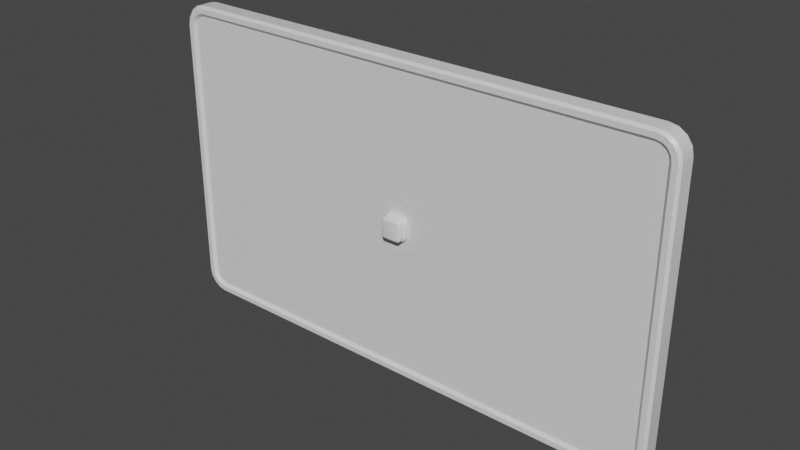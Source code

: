 # Source: Menu.blend  (saved by Blender 2.83.18; exported with 4.5.12 LTS)
import bpy
from mathutils import Matrix  # noqa: F401  (used for matrix-valued properties, if any)

bpy.ops.wm.read_factory_settings(use_empty=True)
scene = bpy.context.scene
scene.name = 'Scene'

# ---- collections
col_collection = bpy.data.collections.new('Collection'); scene.collection.children.link(col_collection)

# ---- materials (node trees are filled in below, after node groups)
mat_material = bpy.data.materials.new('Material')
mat_material.alpha_threshold = 0.0
mat_material.use_transparent_shadow = False
mat_material.line_color = (0.0, 0.0, 0.0, 1.0)

# ---- material node trees
mat_material.use_nodes = True; mat_material.node_tree.nodes.clear()
_N = mat_material.node_tree.nodes; _L = mat_material.node_tree.links
n0 = _N.new('ShaderNodeOutputMaterial'); n0.name = 'Material Output'; n0.location = (300, 300)
n1 = _N.new('ShaderNodeBsdfPrincipled'); n1.name = 'Principled BSDF'; n1.location = (10, 300)
n1.distribution = 'GGX'
n1.subsurface_method = 'BURLEY'
n1.inputs[2].default_value = 0.4
n1.inputs[3].default_value = 1.45
n1.inputs[27].default_value = (0.0, 0.0, 0.0, 1.0)
n1.inputs[28].default_value = 1.0
_L.new(n1.outputs[0], n0.inputs[0])
n0.is_active_output = True

# ---- world
world_world = bpy.data.worlds.new('World'); scene.world = world_world
world_world.use_nodes = True; world_world.node_tree.nodes.clear()
_N = world_world.node_tree.nodes; _L = world_world.node_tree.links
n0 = _N.new('ShaderNodeOutputWorld'); n0.name = 'World Output'; n0.location = (300, 300)
n1 = _N.new('ShaderNodeBackground'); n1.name = 'Background'; n1.location = (10, 300)
n1.inputs[0].default_value = (0.05088, 0.05088, 0.05088, 1.0)
_L.new(n1.outputs[0], n0.inputs[0])
n0.is_active_output = True
world_world.color = (0.05088, 0.05088, 0.05088)
world_world.use_sun_shadow = False
world_world.sun_shadow_jitter_overblur = 0.0

# ---- meshes
me_panel = bpy.data.meshes.new('Panel')
me_panel.from_pydata([(0.4557, -0.01481, 0.2795), (0.4577, -0.01519, 0.3), (0.4795, -0.01481, 0.2557), (0.5, -0.01519, 0.2577), (0.4659, -0.01481, 0.2774), (0.4739, -0.01519, 0.2968), (0.4728, -0.01481, 0.2728), (0.4876, -0.01519, 0.2876), (0.4774, -0.01481, 0.2659), (0.4968, -0.01519, 0.2739), (0.4795, -0.01481, -0.2557), (0.5, -0.01519, -0.2577), (0.4557, -0.01481, -0.2795), (0.4577, -0.01519, -0.3), (0.4774, -0.01481, -0.2659), (0.4968, -0.01519, -0.2739), (0.4728, -0.01481, -0.2728), (0.4876, -0.01519, -0.2876), (0.4659, -0.01481, -0.2774), (0.4739, -0.01519, -0.2968), (0.4952, 0.02, 0.2572), (0.5, 0.01519, 0.2577), (0.4572, 0.02, 0.2952), (0.4577, 0.01519, 0.3), (0.4923, 0.02, 0.272), (0.4968, 0.01519, 0.2739), (0.4841, 0.02, 0.2841), (0.4876, 0.01519, 0.2876), (0.472, 0.02, 0.2923), (0.4739, 0.01519, 0.2968), (0.4572, 0.02, -0.2952), (0.4577, 0.01519, -0.3), (0.4952, 0.02, -0.2572), (0.5, 0.01519, -0.2577), (0.472, 0.02, -0.2923), (0.4739, 0.01519, -0.2968), (0.4841, 0.02, -0.2841), (0.4876, 0.01519, -0.2876), (0.4923, 0.02, -0.272), (0.4968, 0.01519, -0.2739), (-0.4795, -0.01481, 0.2557), (-0.5, -0.01519, 0.2577), (-0.4557, -0.01481, 0.2795), (-0.4577, -0.01519, 0.3), (-0.4774, -0.01481, 0.2659), (-0.4968, -0.01519, 0.2739), (-0.4728, -0.01481, 0.2728), (-0.4876, -0.01519, 0.2876), (-0.4659, -0.01481, 0.2774), (-0.4739, -0.01519, 0.2968), (-0.4557, -0.01481, -0.2795), (-0.4577, -0.01519, -0.3), (-0.4795, -0.01481, -0.2557), (-0.5, -0.01519, -0.2577), (-0.4659, -0.01481, -0.2774), (-0.4739, -0.01519, -0.2968), (-0.4728, -0.01481, -0.2728), (-0.4876, -0.01519, -0.2876), (-0.4774, -0.01481, -0.2659), (-0.4968, -0.01519, -0.2739), (-0.4572, 0.02, 0.2952), (-0.4577, 0.01519, 0.3), (-0.4952, 0.02, 0.2572), (-0.5, 0.01519, 0.2577), (-0.472, 0.02, 0.2923), (-0.4739, 0.01519, 0.2968), (-0.4841, 0.02, 0.2841), (-0.4876, 0.01519, 0.2876), (-0.4923, 0.02, 0.272), (-0.4968, 0.01519, 0.2739), (-0.4952, 0.02, -0.2572), (-0.5, 0.01519, -0.2577), (-0.4572, 0.02, -0.2952), (-0.4577, 0.01519, -0.3), (-0.4923, 0.02, -0.272), (-0.4968, 0.01519, -0.2739), (-0.4841, 0.02, -0.2841), (-0.4876, 0.01519, -0.2876), (-0.472, 0.02, -0.2923), (-0.4739, 0.01519, -0.2968), (-0.472, -0.02, -0.2923), (-0.4572, -0.02, -0.2952), (-0.4841, -0.02, -0.2841), (-0.4923, -0.02, -0.272), (-0.4952, -0.02, -0.2572), (0.472, -0.02, 0.2923), (0.4572, -0.02, 0.2952), (0.4841, -0.02, 0.2841), (0.4923, -0.02, 0.272), (0.4952, -0.02, 0.2572), (-0.4572, -0.02, 0.2952), (-0.472, -0.02, 0.2923), (-0.4841, -0.02, 0.2841), (-0.4923, -0.02, 0.272), (-0.4952, -0.02, 0.2572), (0.4572, -0.02, -0.2952), (0.472, -0.02, -0.2923), (0.4841, -0.02, -0.2841), (0.4923, -0.02, -0.272), (0.4952, -0.02, -0.2572), (-0.4682, -0.02, -0.2832), (-0.4563, -0.02, -0.2856), (-0.4772, -0.02, -0.2772), (-0.4832, -0.02, -0.2682), (-0.4856, -0.02, -0.2563), (0.4682, -0.02, 0.2832), (0.4563, -0.02, 0.2856), (0.4772, -0.02, 0.2772), (0.4832, -0.02, 0.2682), (0.4856, -0.02, 0.2563), (-0.4563, -0.02, 0.2856), (-0.4682, -0.02, 0.2832), (-0.4772, -0.02, 0.2772), (-0.4832, -0.02, 0.2682), (-0.4856, -0.02, 0.2563), (0.4563, -0.02, -0.2856), (0.4682, -0.02, -0.2832), (0.4772, -0.02, -0.2772), (0.4832, -0.02, -0.2682), (0.4856, -0.02, -0.2563)], [], [(37, 17, 15, 39), (61, 43, 49, 65), (69, 45, 41, 63), (9, 25, 21, 3), (5, 29, 27, 7), (59, 75, 71, 53), (57, 77, 75, 59), (55, 79, 77, 57), (1, 43, 61, 23), (7, 27, 25, 9), (39, 15, 11, 33), (11, 3, 21, 33), (67, 47, 45, 69), (51, 73, 79, 55), (65, 49, 47, 67), (71, 63, 41, 53), (51, 13, 31, 73), (30, 34, 36, 38, 32, 20, 24, 26, 28, 22, 60, 64, 66, 68, 62, 70, 74, 76, 78, 72), (35, 19, 17, 37), (31, 13, 19, 35), (1, 23, 29, 5), (80, 81, 51, 55), (72, 78, 79, 73), (82, 80, 55, 57), (78, 76, 77, 79), (83, 82, 57, 59), (76, 74, 75, 77), (84, 83, 59, 53), (74, 70, 71, 75), (85, 86, 1, 5), (22, 28, 29, 23), (87, 85, 5, 7), (28, 26, 27, 29), (88, 87, 7, 9), (26, 24, 25, 27), (89, 88, 9, 3), (24, 20, 21, 25), (64, 60, 61, 65), (90, 91, 49, 43), (66, 64, 65, 67), (91, 92, 47, 49), (68, 66, 67, 69), (92, 93, 45, 47), (62, 68, 69, 63), (93, 94, 41, 45), (34, 30, 31, 35), (95, 96, 19, 13), (36, 34, 35, 37), (96, 97, 17, 19), (38, 36, 37, 39), (97, 98, 15, 17), (32, 38, 39, 33), (98, 99, 11, 15), (13, 51, 81, 95), (53, 41, 94, 84), (43, 1, 86, 90), (3, 11, 99, 89), (20, 32, 33, 21), (60, 22, 23, 61), (30, 72, 73, 31), (63, 71, 70, 62), (50, 54, 56, 58, 52, 40, 44, 46, 48, 42, 0, 4, 6, 8, 2, 10, 14, 16, 18, 12), (100, 101, 81, 80), (102, 100, 80, 82), (103, 102, 82, 83), (104, 103, 83, 84), (105, 106, 86, 85), (107, 105, 85, 87), (108, 107, 87, 88), (109, 108, 88, 89), (110, 111, 91, 90), (111, 112, 92, 91), (112, 113, 93, 92), (113, 114, 94, 93), (115, 116, 96, 95), (116, 117, 97, 96), (117, 118, 98, 97), (118, 119, 99, 98), (101, 115, 95, 81), (114, 104, 84, 94), (106, 110, 90, 86), (119, 109, 89, 99), (54, 50, 101, 100), (56, 54, 100, 102), (58, 56, 102, 103), (52, 58, 103, 104), (4, 0, 106, 105), (6, 4, 105, 107), (8, 6, 107, 108), (2, 8, 108, 109), (42, 48, 111, 110), (48, 46, 112, 111), (46, 44, 113, 112), (44, 40, 114, 113), (12, 18, 116, 115), (18, 16, 117, 116), (16, 14, 118, 117), (14, 10, 119, 118), (50, 12, 115, 101), (40, 52, 104, 114), (0, 42, 110, 106), (10, 2, 109, 119)])
me_panel.polygons.foreach_set('use_smooth', [True] * 102)
_uv = me_panel.uv_layers.new(name='UVMap')
_uv.uv.foreach_set('vector', [0.3767, 0.7207, 0.3767, 0.5293, 0.3859, 0.5298, 0.3859, 0.7202, 0.8644, 0.72, 0.8644, 0.53, 0.8685, 0.53, 0.8685, 0.72, 0.6141, 0.03004, 0.6141, 0.22, 0.6074, 0.22, 0.6074, 0.03004, 0.6141, 0.5298, 0.6141, 0.7202, 0.6074, 0.72, 0.6074, 0.53, 0.6289, 0.5284, 0.6289, 0.7216, 0.6233, 0.7207, 0.6233, 0.5293, 0.3859, 0.22, 0.3859, 0.03004, 0.3926, 0.03004, 0.3926, 0.22, 0.375, 0.22, 0.375, 0.03004, 0.3859, 0.03004, 0.3859, 0.22, 0.1315, 0.53, 0.1315, 0.72, 0.125, 0.72, 0.125, 0.53, 0.6356, 0.53, 0.8644, 0.53, 0.8644, 0.72, 0.6356, 0.72, 0.6233, 0.5293, 0.6233, 0.7207, 0.6141, 0.7202, 0.6141, 0.5298, 0.3859, 0.7202, 0.3859, 0.5298, 0.3926, 0.53, 0.3926, 0.72, 0.3926, 0.53, 0.6074, 0.53, 0.6074, 0.72, 0.3926, 0.72, 0.625, 0.03004, 0.625, 0.22, 0.6141, 0.22, 0.6141, 0.03004, 0.1356, 0.53, 0.1356, 0.72, 0.1315, 0.72, 0.1315, 0.53, 0.8685, 0.72, 0.8685, 0.53, 0.875, 0.53, 0.875, 0.72, 0.3926, 0.03004, 0.6074, 0.03004, 0.6074, 0.22, 0.3926, 0.22, 0.1356, 0.53, 0.3644, 0.53, 0.3644, 0.72, 0.1356, 0.72, 0.3763, 0.7601, 0.3741, 0.7537, 0.3786, 0.7519, 0.3861, 0.7512, 0.3927, 0.751, 0.6073, 0.751, 0.6139, 0.7512, 0.6214, 0.7519, 0.6259, 0.7537, 0.6237, 0.7601, 0.623, 0.9893, 0.6218, 0.993, 0.6184, 0.996, 0.6133, 0.9981, 0.6072, 0.9988, 0.3928, 0.9988, 0.3867, 0.9981, 0.3816, 0.996, 0.3782, 0.993, 0.377, 0.9893, 0.3711, 0.7216, 0.3711, 0.5284, 0.3767, 0.5293, 0.3767, 0.7207, 0.3644, 0.72, 0.3644, 0.53, 0.3711, 0.5284, 0.3711, 0.7216, 0.6356, 0.53, 0.6356, 0.72, 0.6289, 0.7216, 0.6289, 0.5284, 0.3782, 0.257, 0.377, 0.2607, 0.375, 0.2606, 0.3763, 0.2565, 0.377, 0.9893, 0.3782, 0.993, 0.3763, 0.9935, 0.375, 0.9894, 0.3816, 0.254, 0.3782, 0.257, 0.3763, 0.2565, 0.3802, 0.2531, 0.3782, 0.993, 0.3816, 0.996, 0.3802, 0.9969, 0.3763, 0.9935, 0.3867, 0.2519, 0.3816, 0.254, 0.3802, 0.2531, 0.3859, 0.2508, 0.3816, 0.996, 0.3867, 0.9981, 0.3859, 0.9992, 0.3802, 0.9969, 0.3928, 0.2512, 0.3867, 0.2519, 0.3859, 0.22, 0.3926, 0.22, 0.3867, 0.9981, 0.3928, 0.9988, 0.3926, 1.0, 0.3859, 0.9992, 0.6259, 0.4963, 0.6237, 0.4899, 0.625, 0.4894, 0.6289, 0.4978, 0.6237, 0.7601, 0.6259, 0.7537, 0.6289, 0.7522, 0.625, 0.7606, 0.6214, 0.4981, 0.6259, 0.4963, 0.6289, 0.5284, 0.6233, 0.5293, 0.6259, 0.7537, 0.6214, 0.7519, 0.6233, 0.7207, 0.6289, 0.7216, 0.6139, 0.4988, 0.6214, 0.4981, 0.6233, 0.5293, 0.6141, 0.5298, 0.6214, 0.7519, 0.6139, 0.7512, 0.6141, 0.7202, 0.6233, 0.7207, 0.6073, 0.499, 0.6139, 0.4988, 0.6141, 0.5298, 0.6074, 0.53, 0.6139, 0.7512, 0.6073, 0.751, 0.6074, 0.72, 0.6141, 0.7202, 0.6218, 0.993, 0.623, 0.9893, 0.625, 0.9894, 0.6237, 0.9935, 0.623, 0.2607, 0.6218, 0.257, 0.6237, 0.2565, 0.625, 0.2606, 0.6184, 0.996, 0.6218, 0.993, 0.6237, 0.9935, 0.6198, 0.9969, 0.6218, 0.257, 0.6184, 0.254, 0.6198, 0.2531, 0.6237, 0.2565, 0.6133, 0.9981, 0.6184, 0.996, 0.6198, 0.9969, 0.6141, 0.9992, 0.6184, 0.254, 0.6133, 0.2519, 0.6141, 0.2508, 0.6198, 0.2531, 0.6072, 0.9988, 0.6133, 0.9981, 0.6141, 0.9992, 0.6074, 1.0, 0.6133, 0.2519, 0.6072, 0.2512, 0.6074, 0.22, 0.6141, 0.22, 0.3741, 0.7537, 0.3763, 0.7601, 0.375, 0.7606, 0.3711, 0.7522, 0.3763, 0.4899, 0.3741, 0.4963, 0.3711, 0.4978, 0.375, 0.4894, 0.3786, 0.7519, 0.3741, 0.7537, 0.3711, 0.7216, 0.3767, 0.7207, 0.3741, 0.4963, 0.3786, 0.4981, 0.3767, 0.5293, 0.3711, 0.5284, 0.3861, 0.7512, 0.3786, 0.7519, 0.3767, 0.7207, 0.3859, 0.7202, 0.3786, 0.4981, 0.3861, 0.4988, 0.3859, 0.5298, 0.3767, 0.5293, 0.3927, 0.751, 0.3861, 0.7512, 0.3859, 0.7202, 0.3926, 0.72, 0.3861, 0.4988, 0.3927, 0.499, 0.3926, 0.53, 0.3859, 0.5298, 0.3644, 0.53, 0.1356, 0.53, 0.1357, 0.5, 0.3643, 0.5, 0.3926, 0.22, 0.6074, 0.22, 0.6072, 0.2512, 0.3928, 0.2512, 0.8644, 0.53, 0.6356, 0.53, 0.6357, 0.5, 0.8643, 0.5, 0.6074, 0.53, 0.3926, 0.53, 0.3927, 0.499, 0.6073, 0.499, 0.6073, 0.751, 0.3927, 0.751, 0.3926, 0.72, 0.6074, 0.72, 0.623, 0.9893, 0.6237, 0.7601, 0.625, 0.7606, 0.625, 0.9894, 0.3763, 0.7601, 0.377, 0.9893, 0.375, 0.9894, 0.375, 0.7606, 0.6074, 0.03004, 0.3926, 0.03004, 0.3928, 0.0, 0.6072, 0.0, 0.3836, 0.2611, 0.3844, 0.2585, 0.3863, 0.2568, 0.3892, 0.2556, 0.3935, 0.2551, 0.6065, 0.2551, 0.6108, 0.2556, 0.6137, 0.2568, 0.6156, 0.2585, 0.6164, 0.2611, 0.618, 0.4902, 0.6177, 0.4932, 0.6156, 0.4947, 0.6121, 0.4954, 0.6073, 0.4955, 0.3927, 0.4955, 0.3879, 0.4954, 0.3844, 0.4947, 0.3823, 0.4932, 0.382, 0.4902, 0.382, 0.2579, 0.381, 0.2609, 0.377, 0.2607, 0.3782, 0.257, 0.3845, 0.2557, 0.382, 0.2579, 0.3782, 0.257, 0.3816, 0.254, 0.3882, 0.2542, 0.3845, 0.2557, 0.3816, 0.254, 0.3867, 0.2519, 0.3932, 0.2536, 0.3882, 0.2542, 0.3867, 0.2519, 0.3928, 0.2512, 0.6206, 0.4941, 0.6204, 0.4902, 0.6237, 0.4899, 0.6259, 0.4963, 0.6178, 0.496, 0.6206, 0.4941, 0.6259, 0.4963, 0.6214, 0.4981, 0.6129, 0.4968, 0.6178, 0.496, 0.6214, 0.4981, 0.6139, 0.4988, 0.6073, 0.4969, 0.6129, 0.4968, 0.6139, 0.4988, 0.6073, 0.499, 0.619, 0.2609, 0.618, 0.2579, 0.6218, 0.257, 0.623, 0.2607, 0.618, 0.2579, 0.6155, 0.2557, 0.6184, 0.254, 0.6218, 0.257, 0.6155, 0.2557, 0.6118, 0.2542, 0.6133, 0.2519, 0.6184, 0.254, 0.6118, 0.2542, 0.6068, 0.2536, 0.6072, 0.2512, 0.6133, 0.2519, 0.3796, 0.4902, 0.3794, 0.4941, 0.3741, 0.4963, 0.3763, 0.4899, 0.3794, 0.4941, 0.3822, 0.496, 0.3786, 0.4981, 0.3741, 0.4963, 0.3822, 0.496, 0.3871, 0.4968, 0.3861, 0.4988, 0.3786, 0.4981, 0.3871, 0.4968, 0.3927, 0.4969, 0.3927, 0.499, 0.3861, 0.4988, 0.381, 0.2609, 0.3796, 0.4902, 0.3763, 0.4899, 0.377, 0.2607, 0.6068, 0.2536, 0.3932, 0.2536, 0.3928, 0.2512, 0.6072, 0.2512, 0.6204, 0.4902, 0.619, 0.2609, 0.623, 0.2607, 0.6237, 0.4899, 0.3927, 0.4969, 0.6073, 0.4969, 0.6073, 0.499, 0.3927, 0.499, 0.3844, 0.2585, 0.3836, 0.2611, 0.381, 0.2609, 0.382, 0.2579, 0.3863, 0.2568, 0.3844, 0.2585, 0.382, 0.2579, 0.3845, 0.2557, 0.3892, 0.2556, 0.3863, 0.2568, 0.3845, 0.2557, 0.3882, 0.2542, 0.3935, 0.2551, 0.3892, 0.2556, 0.3882, 0.2542, 0.3932, 0.2536, 0.6177, 0.4932, 0.618, 0.4902, 0.6204, 0.4902, 0.6206, 0.4941, 0.6156, 0.4947, 0.6177, 0.4932, 0.6206, 0.4941, 0.6178, 0.496, 0.6121, 0.4954, 0.6156, 0.4947, 0.6178, 0.496, 0.6129, 0.4968, 0.6073, 0.4955, 0.6121, 0.4954, 0.6129, 0.4968, 0.6073, 0.4969, 0.6164, 0.2611, 0.6156, 0.2585, 0.618, 0.2579, 0.619, 0.2609, 0.6156, 0.2585, 0.6137, 0.2568, 0.6155, 0.2557, 0.618, 0.2579, 0.6137, 0.2568, 0.6108, 0.2556, 0.6118, 0.2542, 0.6155, 0.2557, 0.6108, 0.2556, 0.6065, 0.2551, 0.6068, 0.2536, 0.6118, 0.2542, 0.382, 0.4902, 0.3823, 0.4932, 0.3794, 0.4941, 0.3796, 0.4902, 0.3823, 0.4932, 0.3844, 0.4947, 0.3822, 0.496, 0.3794, 0.4941, 0.3844, 0.4947, 0.3879, 0.4954, 0.3871, 0.4968, 0.3822, 0.496, 0.3879, 0.4954, 0.3927, 0.4955, 0.3927, 0.4969, 0.3871, 0.4968, 0.3836, 0.2611, 0.382, 0.4902, 0.3796, 0.4902, 0.381, 0.2609, 0.6065, 0.2551, 0.3935, 0.2551, 0.3932, 0.2536, 0.6068, 0.2536, 0.618, 0.4902, 0.6164, 0.2611, 0.619, 0.2609, 0.6204, 0.4902, 0.3927, 0.4955, 0.6073, 0.4955, 0.6073, 0.4969, 0.3927, 0.4969])
me_panel.materials.append(mat_material)
me_panel.use_remesh_preserve_volume = False
me_panel.use_remesh_preserve_attributes = False
me_panel.use_mirror_vertex_groups = False
me_panel.update()
me_button_surface = bpy.data.meshes.new('Button.Surface')
me_button_surface.from_pydata([(-0.01337, -0.01, -0.01982), (-0.01982, -0.01, -0.01337), (-0.01659, -0.01, -0.01895), (-0.01895, -0.01, -0.01659), (-0.01982, -0.01, 0.01337), (-0.01337, -0.01, 0.01982), (-0.01895, -0.01, 0.01659), (-0.01659, -0.01, 0.01895), (0.01982, -0.01, -0.01337), (0.01337, -0.01, -0.01982), (0.01895, -0.01, -0.01659), (0.01659, -0.01, -0.01895), (0.01337, -0.01, 0.01982), (0.01982, -0.01, 0.01337), (0.01659, -0.01, 0.01895), (0.01895, -0.01, 0.01659), (-0.01578, -0.02482, -0.01284), (-0.01982, -0.02078, -0.01337), (-0.0178, -0.02428, -0.0131), (-0.01928, -0.0228, -0.0133), (-0.01284, -0.02482, -0.01578), (-0.01337, -0.02078, -0.01982), (-0.0131, -0.02428, -0.0178), (-0.0133, -0.0228, -0.01928), (-0.01533, -0.02482, -0.0145), (-0.01895, -0.02078, -0.01659), (-0.01714, -0.02428, -0.01555), (-0.01847, -0.0228, -0.01631), (-0.0145, -0.02482, -0.01533), (-0.01659, -0.02078, -0.01895), (-0.01555, -0.02428, -0.01714), (-0.01631, -0.0228, -0.01847), (-0.01284, -0.02482, 0.01578), (-0.01337, -0.02078, 0.01982), (-0.0131, -0.02428, 0.0178), (-0.0133, -0.0228, 0.01928), (-0.01578, -0.02482, 0.01284), (-0.01982, -0.02078, 0.01337), (-0.0178, -0.02428, 0.0131), (-0.01928, -0.0228, 0.0133), (-0.0145, -0.02482, 0.01533), (-0.01659, -0.02078, 0.01895), (-0.01555, -0.02428, 0.01714), (-0.01631, -0.0228, 0.01847), (-0.01533, -0.02482, 0.0145), (-0.01895, -0.02078, 0.01659), (-0.01714, -0.02428, 0.01555), (-0.01847, -0.0228, 0.01631), (0.01284, -0.02482, -0.01578), (0.01337, -0.02078, -0.01982), (0.0131, -0.02428, -0.0178), (0.0133, -0.0228, -0.01928), (0.01578, -0.02482, -0.01284), (0.01982, -0.02078, -0.01337), (0.0178, -0.02428, -0.0131), (0.01928, -0.0228, -0.0133), (0.0145, -0.02482, -0.01533), (0.01659, -0.02078, -0.01895), (0.01555, -0.02428, -0.01714), (0.01631, -0.0228, -0.01847), (0.01533, -0.02482, -0.0145), (0.01895, -0.02078, -0.01659), (0.01714, -0.02428, -0.01555), (0.01847, -0.0228, -0.01631), (0.01578, -0.02482, 0.01284), (0.01982, -0.02078, 0.01337), (0.0178, -0.02428, 0.0131), (0.01928, -0.0228, 0.0133), (0.01284, -0.02482, 0.01578), (0.01337, -0.02078, 0.01982), (0.0131, -0.02428, 0.0178), (0.0133, -0.0228, 0.01928), (0.01533, -0.02482, 0.0145), (0.01895, -0.02078, 0.01659), (0.01714, -0.02428, 0.01555), (0.01847, -0.0228, 0.01631), (0.0145, -0.02482, 0.01533), (0.01659, -0.02078, 0.01895), (0.01555, -0.02428, 0.01714), (0.01631, -0.0228, 0.01847)], [], [(0, 9, 49, 21), (57, 11, 10, 61), (45, 6, 4, 37), (48, 56, 60, 52, 64, 72, 76, 68, 32, 40, 44, 36, 16, 24, 28, 20), (2, 29, 25, 3), (33, 5, 7, 41), (17, 37, 4, 1), (12, 5, 33, 69), (49, 9, 11, 57), (41, 7, 6, 45), (61, 10, 8, 53), (15, 73, 65, 13), (8, 13, 65, 53), (14, 77, 73, 15), (12, 69, 77, 14), (0, 21, 29, 2), (20, 28, 30, 22), (22, 30, 31, 23), (23, 31, 29, 21), (28, 24, 26, 30), (30, 26, 27, 31), (31, 27, 25, 29), (24, 16, 18, 26), (26, 18, 19, 27), (27, 19, 17, 25), (40, 32, 34, 42), (42, 34, 35, 43), (43, 35, 33, 41), (44, 40, 42, 46), (46, 42, 43, 47), (47, 43, 41, 45), (36, 44, 46, 38), (38, 46, 47, 39), (39, 47, 45, 37), (56, 48, 50, 58), (58, 50, 51, 59), (59, 51, 49, 57), (60, 56, 58, 62), (62, 58, 59, 63), (63, 59, 57, 61), (52, 60, 62, 54), (54, 62, 63, 55), (55, 63, 61, 53), (68, 76, 78, 70), (70, 78, 79, 71), (71, 79, 77, 69), (76, 72, 74, 78), (78, 74, 75, 79), (79, 75, 73, 77), (72, 64, 66, 74), (74, 66, 67, 75), (75, 67, 65, 73), (48, 20, 22, 50), (50, 22, 23, 51), (51, 23, 21, 49), (16, 36, 38, 18), (18, 38, 39, 19), (19, 39, 37, 17), (53, 65, 67, 55), (55, 67, 66, 54), (54, 66, 64, 52), (69, 33, 35, 71), (71, 35, 34, 70), (70, 34, 32, 68), (3, 25, 17, 1)])
me_button_surface.polygons.foreach_set('use_smooth', [True] * 65)
_uv = me_button_surface.uv_layers.new(name='UVMap')
_uv.uv.foreach_set('vector', [0.1657, 0.5, 0.3343, 0.5, 0.3343, 0.716, 0.1657, 0.716, 0.3633, 0.7209, 0.3633, 0.4932, 0.3953, 0.4982, 0.3953, 0.7173, 0.6047, 0.03405, 0.6047, 0.25, 0.5843, 0.25, 0.5843, 0.03405, 0.3974, 0.7911, 0.3993, 0.7796, 0.4053, 0.7748, 0.4172, 0.7732, 0.5828, 0.7732, 0.5947, 0.7748, 0.6007, 0.7796, 0.6026, 0.7911, 0.5996, 0.9559, 0.5967, 0.9664, 0.5915, 0.9717, 0.581, 0.9745, 0.419, 0.9745, 0.4085, 0.9717, 0.4033, 0.9664, 0.4004, 0.9559, 0.1453, 0.5, 0.1453, 0.716, 0.125, 0.716, 0.125, 0.5, 0.8343, 0.716, 0.8343, 0.5, 0.8547, 0.5, 0.8547, 0.716, 0.4157, 0.03405, 0.5843, 0.03405, 0.5843, 0.25, 0.4157, 0.25, 0.6657, 0.5, 0.8343, 0.5, 0.8343, 0.716, 0.6657, 0.716, 0.3343, 0.716, 0.3343, 0.5, 0.3633, 0.4932, 0.3633, 0.7209, 0.8547, 0.716, 0.8547, 0.5, 0.875, 0.5, 0.875, 0.716, 0.3953, 0.7173, 0.3953, 0.4982, 0.4157, 0.5, 0.4157, 0.716, 0.6047, 0.4982, 0.6047, 0.7173, 0.5843, 0.716, 0.5843, 0.5, 0.4157, 0.5, 0.5843, 0.5, 0.5843, 0.716, 0.4157, 0.716, 0.6367, 0.4932, 0.6367, 0.7209, 0.6047, 0.7173, 0.6047, 0.4982, 0.6657, 0.5, 0.6657, 0.716, 0.6367, 0.7209, 0.6367, 0.4932, 0.1657, 0.5, 0.1657, 0.716, 0.1453, 0.716, 0.1453, 0.5, 0.4004, 0.9559, 0.4033, 0.9664, 0.3919, 0.973, 0.3877, 0.9576, 0.3877, 0.9576, 0.3919, 0.973, 0.3802, 0.9788, 0.3751, 0.9598, 0.1652, 0.733, 0.1462, 0.733, 0.1453, 0.716, 0.1657, 0.716, 0.4033, 0.9664, 0.4085, 0.9717, 0.4019, 0.9831, 0.3919, 0.973, 0.3919, 0.973, 0.4019, 0.9831, 0.3947, 0.9939, 0.3811, 0.9803, 0.1445, 0.733, 0.1259, 0.733, 0.125, 0.716, 0.1453, 0.716, 0.4085, 0.9717, 0.419, 0.9745, 0.4173, 0.9872, 0.4019, 0.9831, 0.4019, 0.9831, 0.4173, 0.9872, 0.4152, 0.9999, 0.3962, 0.9948, 0.3962, 0.01702, 0.4152, 0.01702, 0.4157, 0.03405, 0.3953, 0.03405, 0.5967, 0.9664, 0.5996, 0.9559, 0.6123, 0.9576, 0.6081, 0.973, 0.6081, 0.973, 0.6123, 0.9576, 0.6249, 0.9598, 0.6198, 0.9788, 0.8538, 0.733, 0.8348, 0.733, 0.8343, 0.716, 0.8547, 0.716, 0.5915, 0.9717, 0.5967, 0.9664, 0.6081, 0.973, 0.5981, 0.9831, 0.5981, 0.9831, 0.6081, 0.973, 0.6189, 0.9803, 0.6053, 0.9939, 0.8741, 0.733, 0.8555, 0.733, 0.8547, 0.716, 0.875, 0.716, 0.581, 0.9745, 0.5915, 0.9717, 0.5981, 0.9831, 0.5827, 0.9872, 0.5827, 0.9872, 0.5981, 0.9831, 0.6038, 0.9948, 0.5848, 0.9999, 0.5848, 0.01702, 0.6038, 0.01702, 0.6047, 0.03405, 0.5843, 0.03405, 0.3993, 0.7796, 0.3974, 0.7911, 0.3846, 0.7896, 0.3841, 0.77, 0.3841, 0.77, 0.3846, 0.7896, 0.3747, 0.7899, 0.3638, 0.7582, 0.362, 0.7386, 0.335, 0.7331, 0.3343, 0.716, 0.3633, 0.7209, 0.4053, 0.7748, 0.3993, 0.7796, 0.3841, 0.77, 0.3986, 0.7625, 0.3986, 0.7625, 0.3841, 0.77, 0.3647, 0.7387, 0.3951, 0.7346, 0.3951, 0.7346, 0.3647, 0.7387, 0.3633, 0.7209, 0.3953, 0.7173, 0.4172, 0.7732, 0.4053, 0.7748, 0.3986, 0.7625, 0.4164, 0.7612, 0.4164, 0.7612, 0.3986, 0.7625, 0.3951, 0.7346, 0.4157, 0.733, 0.4157, 0.733, 0.3951, 0.7346, 0.3953, 0.7173, 0.4157, 0.716, 0.6026, 0.7911, 0.6007, 0.7796, 0.6159, 0.77, 0.6154, 0.7896, 0.6154, 0.7896, 0.6159, 0.77, 0.6362, 0.7582, 0.6253, 0.7899, 0.665, 0.7331, 0.638, 0.7386, 0.6367, 0.7209, 0.6657, 0.716, 0.6007, 0.7796, 0.5947, 0.7748, 0.6014, 0.7625, 0.6159, 0.77, 0.6159, 0.77, 0.6014, 0.7625, 0.6049, 0.7346, 0.6353, 0.7387, 0.6353, 0.7387, 0.6049, 0.7346, 0.6047, 0.7173, 0.6367, 0.7209, 0.5947, 0.7748, 0.5828, 0.7732, 0.5836, 0.7612, 0.6014, 0.7625, 0.6014, 0.7625, 0.5836, 0.7612, 0.5843, 0.733, 0.6049, 0.7346, 0.6049, 0.7346, 0.5843, 0.733, 0.5843, 0.716, 0.6047, 0.7173, 0.3974, 0.7911, 0.4004, 0.9559, 0.3877, 0.9576, 0.3846, 0.7896, 0.3846, 0.7896, 0.3877, 0.9576, 0.375, 0.9589, 0.375, 0.7911, 0.3339, 0.733, 0.1661, 0.733, 0.1657, 0.716, 0.3343, 0.716, 0.419, 0.9745, 0.581, 0.9745, 0.5827, 0.9872, 0.4173, 0.9872, 0.4173, 0.9872, 0.5827, 0.9872, 0.5839, 1.0, 0.4161, 1.0, 0.4161, 0.01702, 0.5839, 0.01702, 0.5843, 0.03405, 0.4157, 0.03405, 0.4157, 0.716, 0.5843, 0.716, 0.5843, 0.733, 0.4157, 0.733, 0.4157, 0.733, 0.5843, 0.733, 0.5836, 0.7612, 0.4164, 0.7612, 0.4164, 0.7612, 0.5836, 0.7612, 0.5828, 0.7732, 0.4172, 0.7732, 0.6657, 0.716, 0.8343, 0.716, 0.8339, 0.733, 0.6661, 0.733, 0.6661, 0.733, 0.8339, 0.733, 0.8327, 0.75, 0.6673, 0.75, 0.6154, 0.7896, 0.6123, 0.9576, 0.5996, 0.9559, 0.6026, 0.7911, 0.3953, 0.25, 0.3953, 0.03405, 0.4157, 0.03405, 0.4157, 0.25])
me_button_surface.use_remesh_fix_poles = True
me_button_surface.use_remesh_preserve_attributes = False
me_button_surface.use_mirror_vertex_groups = False
me_button_surface.update()
me_button_fixture = bpy.data.meshes.new('Button.Fixture')
me_button_fixture.from_pydata([(0.01231, 0.0, 0.02268), (0.02268, 0.0, 0.01231), (0.01551, 0.0, 0.02217), (0.0184, 0.0, 0.0207), (0.0207, 0.0, 0.0184), (0.02217, 0.0, 0.01551), (0.02268, 0.0, -0.01231), (0.01231, 0.0, -0.02268), (0.02217, 0.0, -0.01551), (0.0207, 0.0, -0.0184), (0.0184, 0.0, -0.0207), (0.01551, 0.0, -0.02217), (-0.02268, 0.0, 0.01231), (-0.01231, 0.0, 0.02268), (-0.02217, 0.0, 0.01551), (-0.0207, 0.0, 0.0184), (-0.0184, 0.0, 0.0207), (-0.01551, 0.0, 0.02217), (-0.01231, 0.0, -0.02268), (-0.02268, 0.0, -0.01231), (-0.01551, 0.0, -0.02217), (-0.0184, 0.0, -0.0207), (-0.0207, 0.0, -0.0184), (-0.02217, 0.0, -0.01551), (0.0217, -0.01268, 0.01223), (0.02268, -0.0117, 0.01231), (0.02239, -0.01239, 0.01228), (0.01223, -0.01268, 0.0217), (0.01231, -0.0117, 0.02268), (0.01228, -0.01239, 0.02239), (0.02122, -0.01268, 0.0152), (0.02217, -0.0117, 0.01551), (0.02189, -0.01239, 0.01542), (0.01989, -0.01268, 0.01782), (0.0207, -0.0117, 0.0184), (0.02046, -0.01239, 0.01823), (0.01782, -0.01268, 0.01989), (0.0184, -0.0117, 0.0207), (0.01823, -0.01239, 0.02046), (0.0152, -0.01268, 0.02122), (0.01551, -0.0117, 0.02217), (0.01542, -0.01239, 0.02189), (0.01223, -0.01268, -0.0217), (0.01231, -0.0117, -0.02268), (0.01228, -0.01239, -0.02239), (0.0217, -0.01268, -0.01223), (0.02268, -0.0117, -0.01231), (0.02239, -0.01239, -0.01228), (0.0152, -0.01268, -0.02122), (0.01551, -0.0117, -0.02217), (0.01542, -0.01239, -0.02189), (0.01782, -0.01268, -0.01989), (0.0184, -0.0117, -0.0207), (0.01823, -0.01239, -0.02046), (0.01989, -0.01268, -0.01782), (0.0207, -0.0117, -0.0184), (0.02046, -0.01239, -0.01823), (0.02122, -0.01268, -0.0152), (0.02217, -0.0117, -0.01551), (0.02189, -0.01239, -0.01542), (-0.01223, -0.01268, 0.0217), (-0.01231, -0.0117, 0.02268), (-0.01228, -0.01239, 0.02239), (-0.0217, -0.01268, 0.01223), (-0.02268, -0.0117, 0.01231), (-0.02239, -0.01239, 0.01228), (-0.0152, -0.01268, 0.02122), (-0.01551, -0.0117, 0.02217), (-0.01542, -0.01239, 0.02189), (-0.01782, -0.01268, 0.01989), (-0.0184, -0.0117, 0.0207), (-0.01823, -0.01239, 0.02046), (-0.01989, -0.01268, 0.01782), (-0.0207, -0.0117, 0.0184), (-0.02046, -0.01239, 0.01823), (-0.02122, -0.01268, 0.0152), (-0.02217, -0.0117, 0.01551), (-0.02189, -0.01239, 0.01542), (-0.0217, -0.01268, -0.01223), (-0.02268, -0.0117, -0.01231), (-0.02239, -0.01239, -0.01228), (-0.01223, -0.01268, -0.0217), (-0.01231, -0.0117, -0.02268), (-0.01228, -0.01239, -0.02239), (-0.02122, -0.01268, -0.0152), (-0.02217, -0.0117, -0.01551), (-0.02189, -0.01239, -0.01542), (-0.01989, -0.01268, -0.01782), (-0.0207, -0.0117, -0.0184), (-0.02046, -0.01239, -0.01823), (-0.01782, -0.01268, -0.01989), (-0.0184, -0.0117, -0.0207), (-0.01823, -0.01239, -0.02046), (-0.0152, -0.01268, -0.02122), (-0.01551, -0.0117, -0.02217), (-0.01542, -0.01239, -0.02189)], [], [(67, 17, 16, 70), (0, 28, 40, 2), (4, 34, 31, 5), (58, 8, 6, 46), (76, 14, 12, 64), (70, 16, 15, 73), (73, 15, 14, 76), (23, 85, 79, 19), (79, 64, 12, 19), (22, 88, 85, 23), (20, 94, 91, 21), (21, 91, 88, 22), (18, 82, 94, 20), (0, 13, 61, 28), (43, 7, 11, 49), (2, 40, 37, 3), (3, 37, 34, 4), (6, 1, 25, 46), (18, 7, 43, 82), (52, 10, 9, 55), (55, 9, 8, 58), (61, 13, 17, 67), (49, 11, 10, 52), (42, 48, 51, 54, 57, 45, 24, 30, 33, 36, 39, 27, 60, 66, 69, 72, 75, 63, 78, 84, 87, 90, 93, 81), (66, 60, 62, 68), (68, 62, 61, 67), (69, 66, 68, 71), (71, 68, 67, 70), (72, 69, 71, 74), (74, 71, 70, 73), (75, 72, 74, 77), (77, 74, 73, 76), (63, 75, 77, 65), (65, 77, 76, 64), (81, 93, 95, 83), (83, 95, 94, 82), (93, 90, 92, 95), (95, 92, 91, 94), (90, 87, 89, 92), (92, 89, 88, 91), (87, 84, 86, 89), (89, 86, 85, 88), (84, 78, 80, 86), (86, 80, 79, 85), (27, 39, 41, 29), (29, 41, 40, 28), (39, 36, 38, 41), (41, 38, 37, 40), (36, 33, 35, 38), (38, 35, 34, 37), (33, 30, 32, 35), (35, 32, 31, 34), (30, 24, 26, 32), (32, 26, 25, 31), (48, 42, 44, 50), (50, 44, 43, 49), (51, 48, 50, 53), (53, 50, 49, 52), (54, 51, 53, 56), (56, 53, 52, 55), (57, 54, 56, 59), (59, 56, 55, 58), (45, 57, 59, 47), (47, 59, 58, 46), (24, 45, 47, 26), (26, 47, 46, 25), (60, 27, 29, 62), (62, 29, 28, 61), (42, 81, 83, 44), (44, 83, 82, 43), (64, 79, 80, 65), (65, 80, 78, 63), (5, 31, 25, 1)])
me_button_fixture.polygons.foreach_set('use_smooth', [True] * 73)
_uv = me_button_fixture.uv_layers.new(name='UVMap')
_uv.uv.foreach_set('vector', [0.5855, 0.2446, 0.5855, 0.0, 0.6014, 0.0, 0.6014, 0.2446, 0.4322, 0.0, 0.4322, 0.2446, 0.4145, 0.2446, 0.4145, 0.0, 0.6014, 0.75, 0.6014, 0.9946, 0.5855, 0.9946, 0.5855, 0.75, 0.4145, 0.9946, 0.4145, 0.75, 0.4322, 0.75, 0.4322, 0.9946, 0.3355, 0.5054, 0.3355, 0.75, 0.3178, 0.75, 0.3178, 0.5054, 0.6014, 0.2446, 0.6014, 0.0, 0.625, 0.0, 0.625, 0.2446, 0.3514, 0.5054, 0.3514, 0.75, 0.3355, 0.75, 0.3355, 0.5054, 0.1645, 0.75, 0.1645, 0.5054, 0.1822, 0.5054, 0.1822, 0.75, 0.1822, 0.5054, 0.3178, 0.5054, 0.3178, 0.75, 0.1822, 0.75, 0.1486, 0.75, 0.1486, 0.5054, 0.1645, 0.5054, 0.1645, 0.75, 0.4145, 0.5, 0.4145, 0.7446, 0.3986, 0.7446, 0.3986, 0.5, 0.3986, 0.5, 0.3986, 0.7446, 0.375, 0.7446, 0.375, 0.5, 0.4322, 0.5, 0.4322, 0.7446, 0.4145, 0.7446, 0.4145, 0.5, 0.4322, 0.0, 0.5678, 0.0, 0.5678, 0.2446, 0.4322, 0.2446, 0.5678, 0.7446, 0.5678, 0.5, 0.5855, 0.5, 0.5855, 0.7446, 0.4145, 0.0, 0.4145, 0.2446, 0.3986, 0.2446, 0.3986, 0.0, 0.3986, 0.0, 0.3986, 0.2446, 0.375, 0.2446, 0.375, 0.0, 0.4322, 0.75, 0.5678, 0.75, 0.5678, 0.9946, 0.4322, 0.9946, 0.4322, 0.5, 0.5678, 0.5, 0.5678, 0.7446, 0.4322, 0.7446, 0.6014, 0.7446, 0.6014, 0.5, 0.625, 0.5, 0.625, 0.7446, 0.3986, 0.9946, 0.3986, 0.75, 0.4145, 0.75, 0.4145, 0.9946, 0.5678, 0.2446, 0.5678, 0.0, 0.5855, 0.0, 0.5855, 0.2446, 0.5855, 0.7446, 0.5855, 0.5, 0.6014, 0.5, 0.6014, 0.7446, 0.3804, 0.3076, 0.383, 0.2912, 0.3904, 0.2768, 0.4018, 0.2654, 0.4162, 0.258, 0.4326, 0.2554, 0.5674, 0.2554, 0.5838, 0.258, 0.5982, 0.2654, 0.6096, 0.2768, 0.617, 0.2912, 0.6196, 0.3076, 0.6196, 0.4424, 0.617, 0.4588, 0.6096, 0.4732, 0.5982, 0.4846, 0.5838, 0.492, 0.5674, 0.4946, 0.4326, 0.4946, 0.4162, 0.492, 0.4018, 0.4846, 0.3904, 0.4732, 0.383, 0.4588, 0.3804, 0.4424, 0.617, 0.4588, 0.6196, 0.4424, 0.625, 0.4429, 0.6222, 0.4602, 0.5852, 0.25, 0.5679, 0.25, 0.5678, 0.2446, 0.5855, 0.2446, 0.6096, 0.4732, 0.617, 0.4588, 0.6221, 0.4607, 0.6142, 0.4762, 0.6012, 0.25, 0.5857, 0.25, 0.5855, 0.2446, 0.6014, 0.2446, 0.5982, 0.4846, 0.6096, 0.4732, 0.6139, 0.4766, 0.6016, 0.4889, 0.6247, 0.25, 0.6018, 0.25, 0.6014, 0.2446, 0.625, 0.2446, 0.5838, 0.492, 0.5982, 0.4846, 0.6012, 0.4892, 0.5857, 0.4971, 0.3357, 0.5, 0.3512, 0.5, 0.3514, 0.5054, 0.3355, 0.5054, 0.5674, 0.4946, 0.5838, 0.492, 0.5852, 0.4972, 0.5679, 0.5, 0.3179, 0.5, 0.3352, 0.5, 0.3355, 0.5054, 0.3178, 0.5054, 0.3804, 0.4424, 0.383, 0.4588, 0.3778, 0.4602, 0.375, 0.4429, 0.4321, 0.75, 0.4148, 0.75, 0.4145, 0.7446, 0.4322, 0.7446, 0.383, 0.4588, 0.3904, 0.4732, 0.3858, 0.4762, 0.3779, 0.4607, 0.4143, 0.75, 0.3988, 0.75, 0.3986, 0.7446, 0.4145, 0.7446, 0.3904, 0.4732, 0.4018, 0.4846, 0.3984, 0.4889, 0.3861, 0.4766, 0.3982, 0.75, 0.3753, 0.75, 0.375, 0.7446, 0.3986, 0.7446, 0.4018, 0.4846, 0.4162, 0.492, 0.4143, 0.4971, 0.3988, 0.4892, 0.1488, 0.5, 0.1643, 0.5, 0.1645, 0.5054, 0.1486, 0.5054, 0.4162, 0.492, 0.4326, 0.4946, 0.4321, 0.5, 0.4148, 0.4972, 0.1648, 0.5, 0.1821, 0.5, 0.1822, 0.5054, 0.1645, 0.5054, 0.6196, 0.3076, 0.617, 0.2912, 0.6222, 0.2898, 0.625, 0.3071, 0.4321, 0.25, 0.4148, 0.25, 0.4145, 0.2446, 0.4322, 0.2446, 0.617, 0.2912, 0.6096, 0.2768, 0.6142, 0.2738, 0.6221, 0.2893, 0.4143, 0.25, 0.3988, 0.25, 0.3986, 0.2446, 0.4145, 0.2446, 0.6096, 0.2768, 0.5982, 0.2654, 0.6016, 0.2611, 0.6139, 0.2734, 0.3982, 0.25, 0.3753, 0.25, 0.375, 0.2446, 0.3986, 0.2446, 0.5982, 0.2654, 0.5838, 0.258, 0.5857, 0.2529, 0.6012, 0.2608, 0.6012, 1.0, 0.5857, 1.0, 0.5855, 0.9946, 0.6014, 0.9946, 0.5838, 0.258, 0.5674, 0.2554, 0.5679, 0.25, 0.5852, 0.2528, 0.5852, 1.0, 0.5679, 1.0, 0.5678, 0.9946, 0.5855, 0.9946, 0.383, 0.2912, 0.3804, 0.3076, 0.375, 0.3071, 0.3778, 0.2898, 0.5852, 0.75, 0.5679, 0.75, 0.5678, 0.7446, 0.5855, 0.7446, 0.3904, 0.2768, 0.383, 0.2912, 0.3779, 0.2893, 0.3858, 0.2738, 0.6012, 0.75, 0.5857, 0.75, 0.5855, 0.7446, 0.6014, 0.7446, 0.4018, 0.2654, 0.3904, 0.2768, 0.3861, 0.2734, 0.3984, 0.2611, 0.6247, 0.75, 0.6018, 0.75, 0.6014, 0.7446, 0.625, 0.7446, 0.4162, 0.258, 0.4018, 0.2654, 0.3988, 0.2608, 0.4143, 0.2529, 0.4143, 1.0, 0.3988, 1.0, 0.3986, 0.9946, 0.4145, 0.9946, 0.4326, 0.2554, 0.4162, 0.258, 0.4148, 0.2528, 0.4321, 0.25, 0.4321, 1.0, 0.4148, 1.0, 0.4145, 0.9946, 0.4322, 0.9946, 0.5674, 0.2554, 0.4326, 0.2554, 0.4323, 0.25, 0.5677, 0.25, 0.5677, 1.0, 0.4323, 1.0, 0.4322, 0.9946, 0.5678, 0.9946, 0.6196, 0.4424, 0.6196, 0.3076, 0.625, 0.3073, 0.625, 0.4427, 0.5677, 0.25, 0.4323, 0.25, 0.4322, 0.2446, 0.5678, 0.2446, 0.3804, 0.3076, 0.3804, 0.4424, 0.375, 0.4427, 0.375, 0.3073, 0.5677, 0.75, 0.4323, 0.75, 0.4322, 0.7446, 0.5678, 0.7446, 0.3178, 0.5054, 0.1822, 0.5054, 0.1823, 0.5, 0.3177, 0.5, 0.5677, 0.5, 0.4323, 0.5, 0.4326, 0.4946, 0.5674, 0.4946, 0.5855, 0.75, 0.5855, 0.9946, 0.5678, 0.9946, 0.5678, 0.75])
me_button_fixture.use_remesh_fix_poles = True
me_button_fixture.use_remesh_preserve_attributes = False
me_button_fixture.use_mirror_vertex_groups = False
me_button_fixture.update()

# ---- objects
ob_panel = bpy.data.objects.new('Panel', me_panel)
ob_button_surface = bpy.data.objects.new('Button.Surface', me_button_surface)
ob_button_fixture = bpy.data.objects.new('Button.Fixture', me_button_fixture)

# ---- transforms, parenting, visibility, modifiers, constraints
ob_panel.location = (0.0, 0.0, 0.0)
ob_panel.lock_rotations_4d = False
ob_panel.empty_display_type = 'ARROWS'
ob_panel.lineart.crease_threshold = 0.0
_m = ob_panel.modifiers.new('EdgeSplit', 'EDGE_SPLIT')
ob_button_surface.parent = ob_button_fixture
ob_button_surface.location = (0.0, 0.0, 0.0)
ob_button_surface.lineart.crease_threshold = 0.0
ob_button_fixture.location = (0.0, -0.01, 0.0)
ob_button_fixture.lineart.crease_threshold = 0.0

# ---- collection membership
col_collection.objects.link(ob_panel)
col_collection.objects.link(ob_button_surface)
col_collection.objects.link(ob_button_fixture)

# ---- scene / render settings (as saved in the file)
scene.frame_start = 1; scene.frame_end = 250; scene.frame_set(1)
scene.render.engine = 'BLENDER_EEVEE_NEXT'
scene.cycles.use_denoising = False
scene.cycles.samples = 128
scene.cycles.sampling_pattern = 'TABULATED_SOBOL'
scene.cycles.use_adaptive_sampling = False
scene.cycles.use_light_tree = False
scene.view_settings.view_transform = 'Filmic'
bpy.context.view_layer.update()

# ---- added for rendering (the .blend has no active camera and no usable light): camera, sun
cam_auto = bpy.data.cameras.new('AutoCamera')
cam_auto.lens = 50.0
cam_auto.sensor_width = 36.0
cam_auto.clip_end = 1000.0
ob_auto_camera = bpy.data.objects.new('AutoCamera', cam_auto)
scene.collection.objects.link(ob_auto_camera)
ob_auto_camera.location = (1.08018, -1.30362, 0.864143)
ob_auto_camera.rotation_euler = (1.09748, -7.21219e-08, 0.694738)
scene.camera = ob_auto_camera
light_auto_sun = bpy.data.lights.new('AutoSun', 'SUN')
light_auto_sun.energy = 3.0
light_auto_sun.angle = 0.0523599
ob_auto_sun = bpy.data.objects.new('AutoSun', light_auto_sun)
scene.collection.objects.link(ob_auto_sun)
ob_auto_sun.rotation_euler = (0.872665, 0.174533, 0.523599)
bpy.context.view_layer.update()
